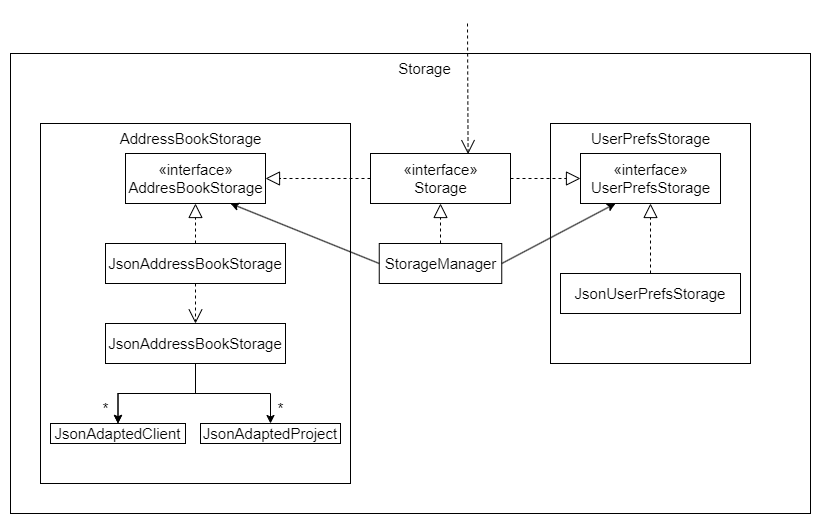

The diagram above was exported from draw.io. Its source (the exported page's mxGraphModel, read from the mxfile embedded in the PNG):
<mxGraphModel dx="1036" dy="606" grid="1" gridSize="10" guides="1" tooltips="1" connect="1" arrows="1" fold="1" page="1" pageScale="1" pageWidth="827" pageHeight="1169" background="#ffffff" math="0" shadow="0">
  <root>
    <mxCell id="WIyWlLk6GJQsqaUBKTNV-0" />
    <mxCell id="WIyWlLk6GJQsqaUBKTNV-1" parent="WIyWlLk6GJQsqaUBKTNV-0" />
    <mxCell id="fTnAjfX-0HNbWn14ALR0-0" value="" style="rounded=0;whiteSpace=wrap;html=1;fillColor=none;" vertex="1" parent="WIyWlLk6GJQsqaUBKTNV-1">
      <mxGeometry y="50" width="800" height="460" as="geometry" />
    </mxCell>
    <mxCell id="fTnAjfX-0HNbWn14ALR0-1" value="" style="rounded=0;whiteSpace=wrap;html=1;fillColor=none;" vertex="1" parent="WIyWlLk6GJQsqaUBKTNV-1">
      <mxGeometry x="30" y="120" width="310" height="360" as="geometry" />
    </mxCell>
    <mxCell id="fTnAjfX-0HNbWn14ALR0-2" value="" style="rounded=0;whiteSpace=wrap;html=1;fillColor=none;" vertex="1" parent="WIyWlLk6GJQsqaUBKTNV-1">
      <mxGeometry x="540" y="120" width="200" height="240" as="geometry" />
    </mxCell>
    <mxCell id="fTnAjfX-0HNbWn14ALR0-3" value="&lt;font style=&quot;font-size: 15px;&quot;&gt;Storage&lt;/font&gt;" style="text;html=1;align=center;verticalAlign=middle;resizable=0;points=[];autosize=1;strokeColor=none;fillColor=none;" vertex="1" parent="WIyWlLk6GJQsqaUBKTNV-1">
      <mxGeometry x="374" y="50" width="80" height="30" as="geometry" />
    </mxCell>
    <mxCell id="fTnAjfX-0HNbWn14ALR0-5" value="AddressBookStorage" style="text;html=1;align=center;verticalAlign=middle;resizable=0;points=[];autosize=1;strokeColor=none;fillColor=none;fontSize=15;" vertex="1" parent="WIyWlLk6GJQsqaUBKTNV-1">
      <mxGeometry x="95" y="120" width="170" height="30" as="geometry" />
    </mxCell>
    <mxCell id="fTnAjfX-0HNbWn14ALR0-6" value="UserPrefsStorage" style="text;html=1;align=center;verticalAlign=middle;resizable=0;points=[];autosize=1;strokeColor=none;fillColor=none;fontSize=15;" vertex="1" parent="WIyWlLk6GJQsqaUBKTNV-1">
      <mxGeometry x="570" y="120" width="140" height="30" as="geometry" />
    </mxCell>
    <mxCell id="fTnAjfX-0HNbWn14ALR0-7" value="«interface»&lt;br&gt;AddresBookStorage" style="html=1;fontSize=15;fillColor=none;" vertex="1" parent="WIyWlLk6GJQsqaUBKTNV-1">
      <mxGeometry x="115" y="150" width="140" height="50" as="geometry" />
    </mxCell>
    <mxCell id="fTnAjfX-0HNbWn14ALR0-9" value="" style="endArrow=open;endSize=12;dashed=1;html=1;rounded=0;fontSize=15;entryX=0.697;entryY=0.012;entryDx=0;entryDy=0;entryPerimeter=0;" edge="1" parent="WIyWlLk6GJQsqaUBKTNV-1" target="fTnAjfX-0HNbWn14ALR0-11">
      <mxGeometry x="-0.3846" y="40" width="160" relative="1" as="geometry">
        <mxPoint x="457" y="20" as="sourcePoint" />
        <mxPoint x="457" y="150" as="targetPoint" />
        <mxPoint as="offset" />
      </mxGeometry>
    </mxCell>
    <mxCell id="fTnAjfX-0HNbWn14ALR0-11" value="«interface»&lt;br&gt;Storage" style="html=1;fontSize=15;fillColor=none;" vertex="1" parent="WIyWlLk6GJQsqaUBKTNV-1">
      <mxGeometry x="360" y="150" width="140" height="50" as="geometry" />
    </mxCell>
    <mxCell id="fTnAjfX-0HNbWn14ALR0-12" value="«interface»&lt;br&gt;UserPrefsStorage" style="html=1;fontSize=15;fillColor=none;" vertex="1" parent="WIyWlLk6GJQsqaUBKTNV-1">
      <mxGeometry x="570" y="150" width="140" height="50" as="geometry" />
    </mxCell>
    <mxCell id="fTnAjfX-0HNbWn14ALR0-13" value="" style="endArrow=block;dashed=1;endFill=0;endSize=12;html=1;rounded=0;fontSize=15;entryX=1;entryY=0.5;entryDx=0;entryDy=0;exitX=0;exitY=0.5;exitDx=0;exitDy=0;" edge="1" parent="WIyWlLk6GJQsqaUBKTNV-1" source="fTnAjfX-0HNbWn14ALR0-11" target="fTnAjfX-0HNbWn14ALR0-7">
      <mxGeometry width="160" relative="1" as="geometry">
        <mxPoint x="290" y="280" as="sourcePoint" />
        <mxPoint x="450" y="280" as="targetPoint" />
      </mxGeometry>
    </mxCell>
    <mxCell id="fTnAjfX-0HNbWn14ALR0-14" value="" style="endArrow=block;dashed=1;endFill=0;endSize=12;html=1;rounded=0;fontSize=15;entryX=0;entryY=0.5;entryDx=0;entryDy=0;exitX=1;exitY=0.5;exitDx=0;exitDy=0;" edge="1" parent="WIyWlLk6GJQsqaUBKTNV-1" source="fTnAjfX-0HNbWn14ALR0-11" target="fTnAjfX-0HNbWn14ALR0-12">
      <mxGeometry width="160" relative="1" as="geometry">
        <mxPoint x="370" y="185" as="sourcePoint" />
        <mxPoint x="290" y="185" as="targetPoint" />
      </mxGeometry>
    </mxCell>
    <mxCell id="fTnAjfX-0HNbWn14ALR0-15" value="StorageManager" style="html=1;fontSize=15;fillColor=none;" vertex="1" parent="WIyWlLk6GJQsqaUBKTNV-1">
      <mxGeometry x="368.75" y="240" width="122.5" height="40" as="geometry" />
    </mxCell>
    <mxCell id="fTnAjfX-0HNbWn14ALR0-16" value="" style="endArrow=block;dashed=1;endFill=0;endSize=12;html=1;rounded=0;fontSize=15;entryX=0.5;entryY=1;entryDx=0;entryDy=0;exitX=0.5;exitY=0;exitDx=0;exitDy=0;" edge="1" parent="WIyWlLk6GJQsqaUBKTNV-1" source="fTnAjfX-0HNbWn14ALR0-15" target="fTnAjfX-0HNbWn14ALR0-11">
      <mxGeometry width="160" relative="1" as="geometry">
        <mxPoint x="370" y="185" as="sourcePoint" />
        <mxPoint x="290" y="185" as="targetPoint" />
      </mxGeometry>
    </mxCell>
    <mxCell id="fTnAjfX-0HNbWn14ALR0-17" value="" style="endArrow=classic;html=1;rounded=0;fontSize=15;entryX=0.75;entryY=1;entryDx=0;entryDy=0;exitX=0;exitY=0.5;exitDx=0;exitDy=0;" edge="1" parent="WIyWlLk6GJQsqaUBKTNV-1" source="fTnAjfX-0HNbWn14ALR0-15" target="fTnAjfX-0HNbWn14ALR0-7">
      <mxGeometry width="50" height="50" relative="1" as="geometry">
        <mxPoint x="340" y="340" as="sourcePoint" />
        <mxPoint x="390" y="290" as="targetPoint" />
      </mxGeometry>
    </mxCell>
    <mxCell id="fTnAjfX-0HNbWn14ALR0-18" value="" style="endArrow=classic;html=1;rounded=0;fontSize=15;entryX=0.25;entryY=1;entryDx=0;entryDy=0;exitX=1;exitY=0.5;exitDx=0;exitDy=0;" edge="1" parent="WIyWlLk6GJQsqaUBKTNV-1" source="fTnAjfX-0HNbWn14ALR0-15" target="fTnAjfX-0HNbWn14ALR0-12">
      <mxGeometry width="50" height="50" relative="1" as="geometry">
        <mxPoint x="377.5" y="275" as="sourcePoint" />
        <mxPoint x="255" y="210" as="targetPoint" />
      </mxGeometry>
    </mxCell>
    <mxCell id="fTnAjfX-0HNbWn14ALR0-19" value="JsonUserPrefsStorage" style="rounded=0;whiteSpace=wrap;html=1;fontSize=15;fillColor=none;" vertex="1" parent="WIyWlLk6GJQsqaUBKTNV-1">
      <mxGeometry x="550" y="270" width="180" height="40" as="geometry" />
    </mxCell>
    <mxCell id="fTnAjfX-0HNbWn14ALR0-20" value="" style="endArrow=block;dashed=1;endFill=0;endSize=12;html=1;rounded=0;fontSize=15;entryX=0.5;entryY=1;entryDx=0;entryDy=0;exitX=0.5;exitY=0;exitDx=0;exitDy=0;" edge="1" parent="WIyWlLk6GJQsqaUBKTNV-1" source="fTnAjfX-0HNbWn14ALR0-19" target="fTnAjfX-0HNbWn14ALR0-12">
      <mxGeometry width="160" relative="1" as="geometry">
        <mxPoint x="290" y="310" as="sourcePoint" />
        <mxPoint x="450" y="310" as="targetPoint" />
      </mxGeometry>
    </mxCell>
    <mxCell id="fTnAjfX-0HNbWn14ALR0-21" value="JsonAddressBookStorage" style="rounded=0;whiteSpace=wrap;html=1;fontSize=15;fillColor=none;movable=1;resizable=1;rotatable=1;deletable=1;editable=1;connectable=1;" vertex="1" parent="WIyWlLk6GJQsqaUBKTNV-1">
      <mxGeometry x="95" y="240" width="180" height="40" as="geometry" />
    </mxCell>
    <mxCell id="fTnAjfX-0HNbWn14ALR0-22" value="" style="endArrow=block;dashed=1;endFill=0;endSize=12;html=1;rounded=0;fontSize=15;entryX=0.5;entryY=1;entryDx=0;entryDy=0;movable=1;resizable=1;rotatable=1;deletable=1;editable=1;connectable=1;exitX=0.5;exitY=0;exitDx=0;exitDy=0;" edge="1" parent="WIyWlLk6GJQsqaUBKTNV-1" source="fTnAjfX-0HNbWn14ALR0-21" target="fTnAjfX-0HNbWn14ALR0-7">
      <mxGeometry width="160" relative="1" as="geometry">
        <mxPoint x="185" y="270" as="sourcePoint" />
        <mxPoint x="185" y="230" as="targetPoint" />
      </mxGeometry>
    </mxCell>
    <mxCell id="fTnAjfX-0HNbWn14ALR0-28" value="" style="edgeStyle=orthogonalEdgeStyle;rounded=0;orthogonalLoop=1;jettySize=auto;html=1;fontSize=15;" edge="1" parent="WIyWlLk6GJQsqaUBKTNV-1" source="fTnAjfX-0HNbWn14ALR0-23" target="fTnAjfX-0HNbWn14ALR0-26">
      <mxGeometry relative="1" as="geometry" />
    </mxCell>
    <mxCell id="fTnAjfX-0HNbWn14ALR0-29" value="" style="edgeStyle=orthogonalEdgeStyle;rounded=0;orthogonalLoop=1;jettySize=auto;html=1;fontSize=15;" edge="1" parent="WIyWlLk6GJQsqaUBKTNV-1" source="fTnAjfX-0HNbWn14ALR0-23" target="fTnAjfX-0HNbWn14ALR0-26">
      <mxGeometry relative="1" as="geometry" />
    </mxCell>
    <mxCell id="fTnAjfX-0HNbWn14ALR0-30" style="edgeStyle=orthogonalEdgeStyle;rounded=0;orthogonalLoop=1;jettySize=auto;html=1;entryX=0.5;entryY=0;entryDx=0;entryDy=0;fontSize=15;" edge="1" parent="WIyWlLk6GJQsqaUBKTNV-1" source="fTnAjfX-0HNbWn14ALR0-23" target="fTnAjfX-0HNbWn14ALR0-25">
      <mxGeometry relative="1" as="geometry" />
    </mxCell>
    <mxCell id="fTnAjfX-0HNbWn14ALR0-23" value="JsonAddressBookStorage" style="rounded=0;whiteSpace=wrap;html=1;fontSize=15;fillColor=none;movable=1;resizable=1;rotatable=1;deletable=1;editable=1;connectable=1;" vertex="1" parent="WIyWlLk6GJQsqaUBKTNV-1">
      <mxGeometry x="95" y="320" width="180" height="40" as="geometry" />
    </mxCell>
    <mxCell id="fTnAjfX-0HNbWn14ALR0-24" value="" style="endArrow=open;endSize=12;dashed=1;html=1;rounded=0;fontSize=15;exitX=0.5;exitY=1;exitDx=0;exitDy=0;entryX=0.5;entryY=0;entryDx=0;entryDy=0;" edge="1" parent="WIyWlLk6GJQsqaUBKTNV-1" source="fTnAjfX-0HNbWn14ALR0-21" target="fTnAjfX-0HNbWn14ALR0-23">
      <mxGeometry x="-0.2" y="30" width="160" relative="1" as="geometry">
        <mxPoint x="265" y="310" as="sourcePoint" />
        <mxPoint x="425" y="310" as="targetPoint" />
        <mxPoint as="offset" />
      </mxGeometry>
    </mxCell>
    <mxCell id="fTnAjfX-0HNbWn14ALR0-25" value="JsonAdaptedProject" style="rounded=0;whiteSpace=wrap;html=1;fontSize=15;fillColor=none;movable=1;resizable=1;rotatable=1;deletable=1;editable=1;connectable=1;" vertex="1" parent="WIyWlLk6GJQsqaUBKTNV-1">
      <mxGeometry x="190" y="420" width="140" height="20" as="geometry" />
    </mxCell>
    <mxCell id="fTnAjfX-0HNbWn14ALR0-26" value="JsonAdaptedClient" style="rounded=0;whiteSpace=wrap;html=1;fontSize=15;fillColor=none;movable=1;resizable=1;rotatable=1;deletable=1;editable=1;connectable=1;" vertex="1" parent="WIyWlLk6GJQsqaUBKTNV-1">
      <mxGeometry x="40" y="420" width="135" height="20" as="geometry" />
    </mxCell>
    <mxCell id="fTnAjfX-0HNbWn14ALR0-31" value="*" style="text;html=1;align=center;verticalAlign=middle;resizable=0;points=[];autosize=1;strokeColor=none;fillColor=none;fontSize=15;" vertex="1" parent="WIyWlLk6GJQsqaUBKTNV-1">
      <mxGeometry x="80" y="390" width="30" height="30" as="geometry" />
    </mxCell>
    <mxCell id="fTnAjfX-0HNbWn14ALR0-32" value="*" style="text;html=1;align=center;verticalAlign=middle;resizable=0;points=[];autosize=1;strokeColor=none;fillColor=none;fontSize=15;" vertex="1" parent="WIyWlLk6GJQsqaUBKTNV-1">
      <mxGeometry x="255" y="390" width="30" height="30" as="geometry" />
    </mxCell>
  </root>
</mxGraphModel>